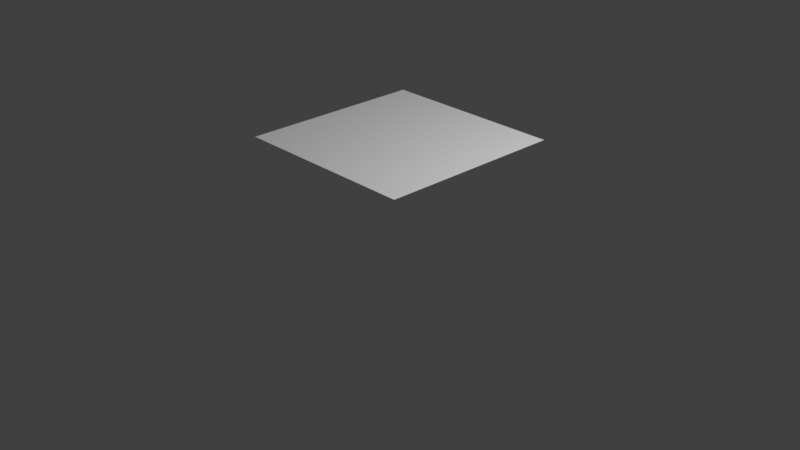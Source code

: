 # Source: multidecor_window_segment_4.blend  (saved by Blender 3.0.42; exported with 4.5.12 LTS)
import bpy
from mathutils import Matrix  # noqa: F401  (used for matrix-valued properties, if any)

bpy.ops.wm.read_factory_settings(use_empty=True)
scene = bpy.context.scene
scene.name = 'Scene'

# ---- collections
col_collection = bpy.data.collections.new('Collection'); scene.collection.children.link(col_collection)

# ---- materials (node trees are filled in below, after node groups)
mat_material = bpy.data.materials.new('Material')
mat_material.alpha_threshold = 0.0
mat_material.use_transparent_shadow = False
mat_material.line_color = (0.0, 0.0, 0.0, 1.0)
mat_material_001 = bpy.data.materials.new('Material.001')
mat_material_001.use_transparent_shadow = False

# ---- material node trees
mat_material.use_nodes = True; mat_material.node_tree.nodes.clear()
_N = mat_material.node_tree.nodes; _L = mat_material.node_tree.links
n0 = _N.new('ShaderNodeOutputMaterial'); n0.name = 'Material Output'; n0.location = (300, 300)
n1 = _N.new('ShaderNodeBsdfPrincipled'); n1.name = 'Principled BSDF'; n1.location = (10, 300)
n1.distribution = 'GGX'
n1.subsurface_method = 'RANDOM_WALK_SKIN'
n1.inputs[2].default_value = 0.4
n1.inputs[3].default_value = 1.45
n1.inputs[27].default_value = (0.0, 0.0, 0.0, 1.0)
n1.inputs[28].default_value = 1.0
_L.new(n1.outputs[0], n0.inputs[0])
n0.is_active_output = True
mat_material_001.use_nodes = True; mat_material_001.node_tree.nodes.clear()
_N = mat_material_001.node_tree.nodes; _L = mat_material_001.node_tree.links
n0 = _N.new('ShaderNodeBsdfPrincipled'); n0.name = 'Principled BSDF'; n0.location = (10, 300)
n0.distribution = 'GGX'
n0.subsurface_method = 'RANDOM_WALK_SKIN'
n0.inputs[3].default_value = 1.45
n0.inputs[27].default_value = (0.0, 0.0, 0.0, 1.0)
n0.inputs[28].default_value = 1.0
n1 = _N.new('ShaderNodeOutputMaterial'); n1.name = 'Material Output'; n1.location = (300, 300)
_L.new(n0.outputs[0], n1.inputs[0])
n1.is_active_output = True

# ---- world
world_world = bpy.data.worlds.new('World'); scene.world = world_world
world_world.use_nodes = True; world_world.node_tree.nodes.clear()
_N = world_world.node_tree.nodes; _L = world_world.node_tree.links
n0 = _N.new('ShaderNodeOutputWorld'); n0.name = 'World Output'; n0.location = (300, 300)
n1 = _N.new('ShaderNodeBackground'); n1.name = 'Background'; n1.location = (10, 300)
n1.inputs[0].default_value = (0.05088, 0.05088, 0.05088, 1.0)
_L.new(n1.outputs[0], n0.inputs[0])
n0.is_active_output = True
world_world.color = (0.05088, 0.05088, 0.05088)
world_world.use_sun_shadow = False
world_world.sun_shadow_jitter_overblur = 0.0

# ---- cameras
cam_camera = bpy.data.cameras.new('Camera')
cam_camera.clip_end = 100.0
cam_camera.ortho_scale = 7.314

# ---- lights
light_light = bpy.data.lights.new('Light', 'POINT')
light_light.transmission_factor = 0.0
light_light.energy = 1000.0
light_light.shadow_soft_size = 0.1
light_light.shadow_maximum_resolution = 0.006
light_light.use_absolute_resolution = True

# ---- meshes
me_cube = bpy.data.meshes.new('Cube')
me_cube.from_pydata([(-1.0, 1.0, 0.875), (1.0, -1.0, 0.875), (-1.0, -1.0, 0.875), (1.0, 1.0, 0.875)], [], [(3, 1, 2, 0)])
me_cube.polygons.foreach_set('material_index', [1])
_uv = me_cube.uv_layers.new(name='UVMap')
_uv.uv.foreach_set('vector', [0.0001002, 9.998e-05, 0.9999, 0.0001001, 0.9999, 0.9999, 9.998e-05, 0.9999])
me_cube.materials.append(mat_material)
me_cube.materials.append(mat_material_001)
me_cube.use_remesh_preserve_volume = False
me_cube.use_remesh_preserve_attributes = False
me_cube.use_mirror_vertex_groups = False
me_cube.update()

# ---- objects
ob_cube = bpy.data.objects.new('Cube', me_cube)
ob_light = bpy.data.objects.new('Light', light_light)
ob_camera = bpy.data.objects.new('Camera', cam_camera)

# ---- transforms, parenting, visibility, modifiers, constraints
ob_cube.location = (0.0, 0.0, 0.0)
ob_cube.lock_rotations_4d = False
ob_cube.empty_display_type = 'ARROWS'
ob_cube.lineart.crease_threshold = 0.0
ob_light.location = (4.076, 1.005, 5.904)
ob_light.rotation_euler = (0.6503, 0.05522, 1.866)
ob_light.lock_rotations_4d = False
ob_light.empty_display_type = 'ARROWS'
ob_light.color = (0.0, 0.0, 0.0, 0.0)
ob_light.lineart.crease_threshold = 0.0
ob_camera.location = (7.359, -6.926, 4.958)
ob_camera.rotation_euler = (1.109, 0.0, 0.8149)
ob_camera.lock_rotations_4d = False
ob_camera.empty_display_type = 'ARROWS'
ob_camera.color = (0.0, 0.0, 0.0, 0.0)
ob_camera.display_type = 'WIRE'
ob_camera.lineart.crease_threshold = 0.0

# ---- collection membership
col_collection.objects.link(ob_cube)
col_collection.objects.link(ob_light)
col_collection.objects.link(ob_camera)

# ---- scene / render settings (as saved in the file)
scene.camera = ob_camera
scene.frame_start = 1; scene.frame_end = 250; scene.frame_set(1)
scene.render.engine = 'BLENDER_EEVEE_NEXT'
scene.cycles.sampling_pattern = 'TABULATED_SOBOL'
scene.cycles.use_light_tree = False
scene.view_settings.view_transform = 'Standard'
bpy.context.view_layer.update()
